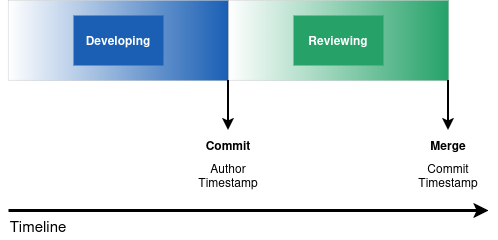

The diagram above was exported from draw.io. Its source (the exported page's mxGraphModel, read from the mxfile embedded in the PNG):
<mxGraphModel dx="1426" dy="783" grid="1" gridSize="10" guides="1" tooltips="1" connect="1" arrows="1" fold="1" page="1" pageScale="1" pageWidth="850" pageHeight="1100" math="0" shadow="0">
  <root>
    <mxCell id="0" />
    <mxCell id="1" parent="0" />
    <mxCell id="2" value="" style="rounded=0;whiteSpace=wrap;html=1;gradientDirection=east;gradientColor=light-dark(#1a5fb4, #ededed);strokeWidth=0;" vertex="1" parent="1">
      <mxGeometry x="80" y="310" width="220" height="80" as="geometry" />
    </mxCell>
    <mxCell id="3" value="" style="rounded=0;whiteSpace=wrap;html=1;gradientDirection=east;gradientColor=light-dark(#26a269, #ededed);strokeWidth=0;" vertex="1" parent="1">
      <mxGeometry x="300" y="310" width="220" height="80" as="geometry" />
    </mxCell>
    <mxCell id="4" value="&lt;b&gt;&lt;span style=&quot;color: light-dark(rgb(255, 255, 255), rgb(237, 237, 237));&quot;&gt;Developing&lt;/span&gt;&lt;/b&gt;" style="text;html=1;whiteSpace=wrap;strokeColor=none;fillColor=light-dark(#1a5fb4, #ededed);align=center;verticalAlign=middle;rounded=0;perimeterSpacing=0;labelPadding=0;" vertex="1" parent="1">
      <mxGeometry x="145" y="325" width="90" height="50" as="geometry" />
    </mxCell>
    <mxCell id="5" value="Reviewing" style="text;html=1;whiteSpace=wrap;strokeColor=none;fillColor=light-dark(#26a269, #ededed);align=center;verticalAlign=middle;rounded=0;perimeterSpacing=0;labelPadding=0;fontColor=light-dark(#ffffff, #ededed);fontStyle=1" vertex="1" parent="1">
      <mxGeometry x="365" y="325" width="90" height="50" as="geometry" />
    </mxCell>
    <mxCell id="6" value="" style="endArrow=classic;html=1;rounded=0;exitX=0;exitY=1;exitDx=0;exitDy=0;strokeWidth=2;" edge="1" source="3" parent="1">
      <mxGeometry width="50" height="50" relative="1" as="geometry">
        <mxPoint x="400" y="430" as="sourcePoint" />
        <mxPoint x="300" y="440" as="targetPoint" />
      </mxGeometry>
    </mxCell>
    <mxCell id="7" value="Commit" style="text;html=1;whiteSpace=wrap;strokeColor=none;fillColor=none;align=center;verticalAlign=middle;rounded=0;fontStyle=1" vertex="1" parent="1">
      <mxGeometry x="270" y="440" width="60" height="30" as="geometry" />
    </mxCell>
    <mxCell id="8" value="" style="endArrow=classic;html=1;rounded=0;exitX=1;exitY=1;exitDx=0;exitDy=0;strokeWidth=2;" edge="1" source="3" parent="1">
      <mxGeometry width="50" height="50" relative="1" as="geometry">
        <mxPoint x="410" y="440" as="sourcePoint" />
        <mxPoint x="520" y="440" as="targetPoint" />
      </mxGeometry>
    </mxCell>
    <mxCell id="9" value="Merge" style="text;html=1;whiteSpace=wrap;strokeColor=none;fillColor=none;align=center;verticalAlign=middle;rounded=0;fontStyle=1" vertex="1" parent="1">
      <mxGeometry x="490" y="440" width="60" height="30" as="geometry" />
    </mxCell>
    <mxCell id="10" value="Author Timestamp" style="text;html=1;whiteSpace=wrap;strokeColor=none;fillColor=none;align=center;verticalAlign=middle;rounded=0;" vertex="1" parent="1">
      <mxGeometry x="270" y="470" width="60" height="30" as="geometry" />
    </mxCell>
    <mxCell id="11" value="&lt;div&gt;Commit&lt;/div&gt;&lt;div&gt;Timestamp&lt;/div&gt;" style="text;html=1;whiteSpace=wrap;strokeColor=none;fillColor=none;align=center;verticalAlign=middle;rounded=0;" vertex="1" parent="1">
      <mxGeometry x="490" y="470" width="60" height="30" as="geometry" />
    </mxCell>
    <mxCell id="12" value="" style="endArrow=classic;html=1;rounded=0;strokeWidth=3;" edge="1" parent="1">
      <mxGeometry width="50" height="50" relative="1" as="geometry">
        <mxPoint x="80" y="520" as="sourcePoint" />
        <mxPoint x="560" y="520" as="targetPoint" />
      </mxGeometry>
    </mxCell>
    <mxCell id="13" value="&lt;font style=&quot;font-size: 15px;&quot;&gt;Timeline&lt;/font&gt;" style="text;html=1;whiteSpace=wrap;strokeColor=none;fillColor=none;align=center;verticalAlign=middle;rounded=0;" vertex="1" parent="1">
      <mxGeometry x="80" y="520" width="60" height="30" as="geometry" />
    </mxCell>
  </root>
</mxGraphModel>